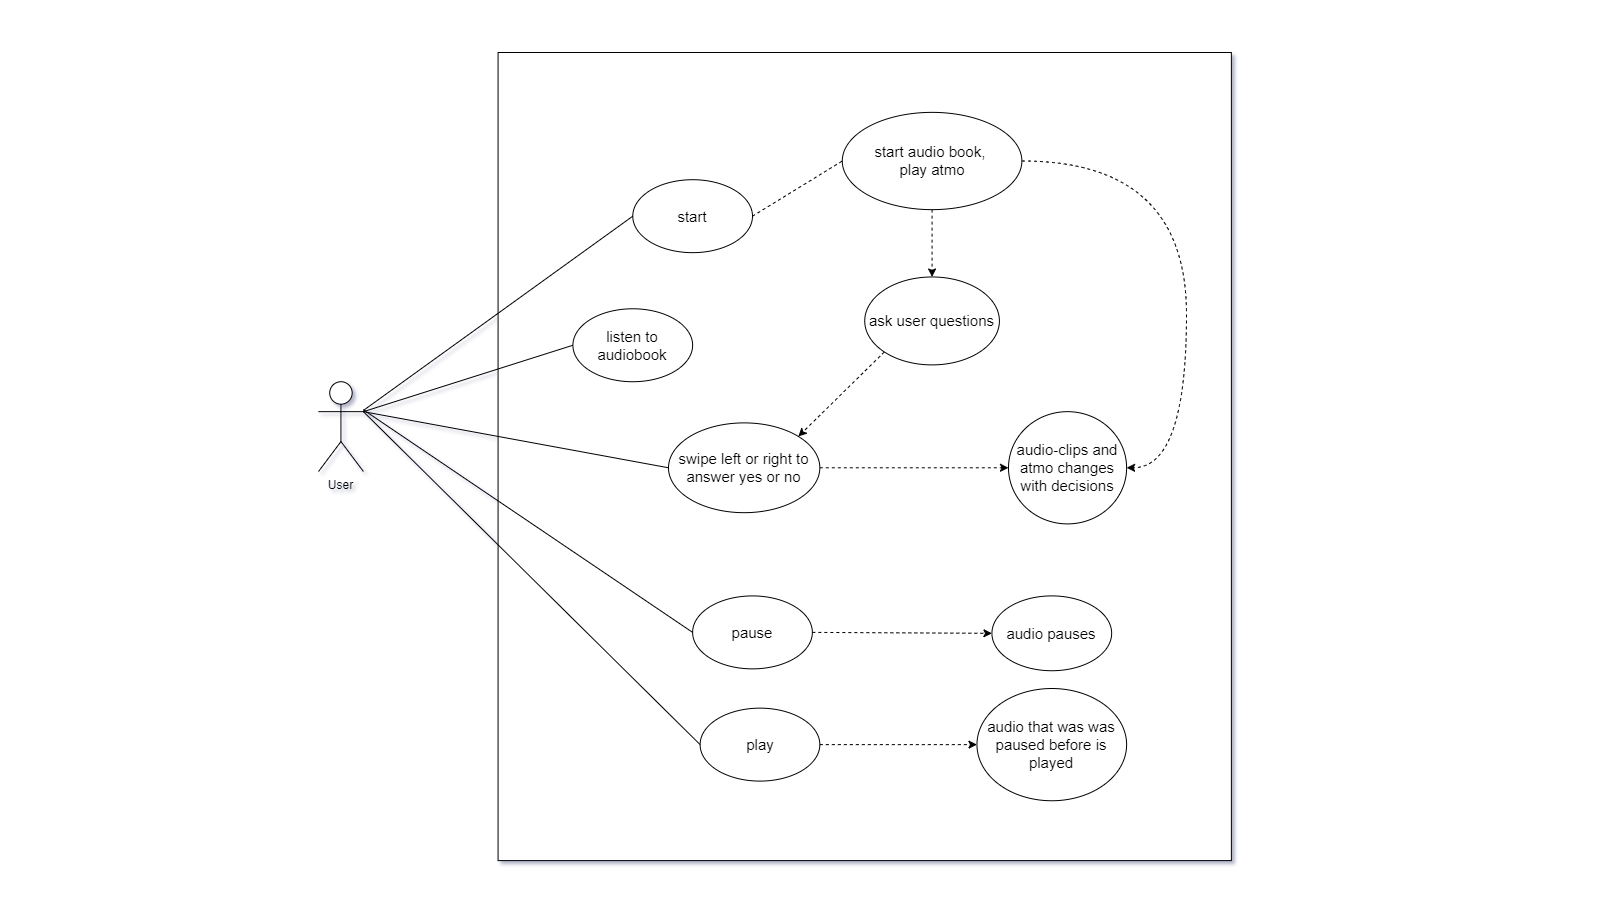

The diagram above was exported from draw.io. Its source (the exported page's mxGraphModel, read from the mxfile embedded in the PNG):
<mxGraphModel dx="6448" dy="3083" grid="1" gridSize="10" guides="1" tooltips="1" connect="1" arrows="1" fold="1" page="1" pageScale="1" pageWidth="1600" pageHeight="900" math="0" shadow="0">
  <root>
    <mxCell id="0" />
    <mxCell id="1" parent="0" />
    <mxCell id="D8BX7LwAXVk1wPX24LWH-26" style="edgeStyle=orthogonalEdgeStyle;rounded=0;orthogonalLoop=1;jettySize=auto;html=1;exitX=0.5;exitY=1;exitDx=0;exitDy=0;entryX=0.5;entryY=0;entryDx=0;entryDy=0;endArrow=classic;endFill=1;" parent="1" edge="1">
      <mxGeometry relative="1" as="geometry">
        <mxPoint x="-645.9350000000004" y="-1635.33" as="sourcePoint" />
      </mxGeometry>
    </mxCell>
    <mxCell id="wX77x6ORUXuFrJdAwNgO-7" value="" style="group" vertex="1" connectable="0" parent="1">
      <mxGeometry x="-4490" y="-1756" width="912.87" height="808.11" as="geometry" />
    </mxCell>
    <mxCell id="avnghER4ETU9BLHQeto3-951" value="" style="rounded=0;whiteSpace=wrap;html=1;" parent="wX77x6ORUXuFrJdAwNgO-7" vertex="1">
      <mxGeometry x="179.5809836065574" width="733.2890163934427" height="808.11" as="geometry" />
    </mxCell>
    <mxCell id="avnghER4ETU9BLHQeto3-950" value="User" style="shape=umlActor;verticalLabelPosition=bottom;verticalAlign=top;html=1;outlineConnect=0;" parent="wX77x6ORUXuFrJdAwNgO-7" vertex="1">
      <mxGeometry y="329.22999999999996" width="44.89524590163935" height="89.79" as="geometry" />
    </mxCell>
    <mxCell id="avnghER4ETU9BLHQeto3-952" value="start" style="ellipse;whiteSpace=wrap;html=1;fontSize=15;" parent="wX77x6ORUXuFrJdAwNgO-7" vertex="1">
      <mxGeometry x="314.26672131147546" y="127.2025" width="119.72065573770492" height="72.954375" as="geometry" />
    </mxCell>
    <mxCell id="avnghER4ETU9BLHQeto3-953" style="rounded=0;orthogonalLoop=1;jettySize=auto;html=1;entryX=0;entryY=0.5;entryDx=0;entryDy=0;endArrow=none;endFill=0;" parent="wX77x6ORUXuFrJdAwNgO-7" source="avnghER4ETU9BLHQeto3-950" target="avnghER4ETU9BLHQeto3-952" edge="1">
      <mxGeometry relative="1" as="geometry" />
    </mxCell>
    <mxCell id="avnghER4ETU9BLHQeto3-954" value="swipe left or right to answer yes or no" style="ellipse;whiteSpace=wrap;html=1;fontSize=15;" parent="wX77x6ORUXuFrJdAwNgO-7" vertex="1">
      <mxGeometry x="350" y="370.38" width="151.33" height="89.79" as="geometry" />
    </mxCell>
    <mxCell id="avnghER4ETU9BLHQeto3-959" style="edgeStyle=none;rounded=0;orthogonalLoop=1;jettySize=auto;html=1;exitX=1;exitY=0.3333333333333333;exitDx=0;exitDy=0;exitPerimeter=0;entryX=0;entryY=0.5;entryDx=0;entryDy=0;endArrow=none;endFill=0;" parent="wX77x6ORUXuFrJdAwNgO-7" source="avnghER4ETU9BLHQeto3-950" target="avnghER4ETU9BLHQeto3-954" edge="1">
      <mxGeometry relative="1" as="geometry" />
    </mxCell>
    <mxCell id="avnghER4ETU9BLHQeto3-955" value="start audio book, &lt;br style=&quot;font-size: 15px;&quot;&gt;play atmo" style="ellipse;whiteSpace=wrap;html=1;fontSize=15;" parent="wX77x6ORUXuFrJdAwNgO-7" vertex="1">
      <mxGeometry x="523.777868852459" y="59.86" width="179.5809836065574" height="97.2725" as="geometry" />
    </mxCell>
    <mxCell id="avnghER4ETU9BLHQeto3-956" style="edgeStyle=none;rounded=0;orthogonalLoop=1;jettySize=auto;html=1;exitX=1;exitY=0.5;exitDx=0;exitDy=0;entryX=0;entryY=0.5;entryDx=0;entryDy=0;dashed=1;endArrow=none;endFill=0;" parent="wX77x6ORUXuFrJdAwNgO-7" source="avnghER4ETU9BLHQeto3-952" target="avnghER4ETU9BLHQeto3-955" edge="1">
      <mxGeometry relative="1" as="geometry" />
    </mxCell>
    <mxCell id="avnghER4ETU9BLHQeto3-957" value="listen to audiobook" style="ellipse;whiteSpace=wrap;html=1;fontSize=15;" parent="wX77x6ORUXuFrJdAwNgO-7" vertex="1">
      <mxGeometry x="254.40639344262297" y="256.275625" width="119.72065573770492" height="72.954375" as="geometry" />
    </mxCell>
    <mxCell id="avnghER4ETU9BLHQeto3-961" style="edgeStyle=none;rounded=0;orthogonalLoop=1;jettySize=auto;html=1;exitX=1;exitY=0.3333333333333333;exitDx=0;exitDy=0;exitPerimeter=0;entryX=0;entryY=0.5;entryDx=0;entryDy=0;endArrow=none;endFill=0;" parent="wX77x6ORUXuFrJdAwNgO-7" source="avnghER4ETU9BLHQeto3-950" target="avnghER4ETU9BLHQeto3-957" edge="1">
      <mxGeometry relative="1" as="geometry" />
    </mxCell>
    <mxCell id="avnghER4ETU9BLHQeto3-963" style="edgeStyle=none;rounded=0;orthogonalLoop=1;jettySize=auto;html=1;exitX=0;exitY=1;exitDx=0;exitDy=0;entryX=1;entryY=0;entryDx=0;entryDy=0;endArrow=classic;endFill=1;dashed=1;" parent="wX77x6ORUXuFrJdAwNgO-7" source="avnghER4ETU9BLHQeto3-958" target="avnghER4ETU9BLHQeto3-954" edge="1">
      <mxGeometry relative="1" as="geometry" />
    </mxCell>
    <mxCell id="avnghER4ETU9BLHQeto3-958" value="ask user questions" style="ellipse;whiteSpace=wrap;html=1;fontSize=15;" parent="wX77x6ORUXuFrJdAwNgO-7" vertex="1">
      <mxGeometry x="546.2254918032787" y="224.475" width="134.68573770491804" height="87.919375" as="geometry" />
    </mxCell>
    <mxCell id="avnghER4ETU9BLHQeto3-960" style="edgeStyle=none;rounded=0;orthogonalLoop=1;jettySize=auto;html=1;exitX=0.5;exitY=1;exitDx=0;exitDy=0;entryX=0.5;entryY=0;entryDx=0;entryDy=0;endArrow=classic;endFill=1;dashed=1;" parent="wX77x6ORUXuFrJdAwNgO-7" source="avnghER4ETU9BLHQeto3-955" target="avnghER4ETU9BLHQeto3-958" edge="1">
      <mxGeometry relative="1" as="geometry" />
    </mxCell>
    <mxCell id="avnghER4ETU9BLHQeto3-964" value="audio-clips and atmo changes with decisions" style="ellipse;whiteSpace=wrap;html=1;fontSize=15;" parent="wX77x6ORUXuFrJdAwNgO-7" vertex="1">
      <mxGeometry x="690" y="359.16" width="118.11" height="112.24" as="geometry" />
    </mxCell>
    <mxCell id="wX77x6ORUXuFrJdAwNgO-6" style="edgeStyle=none;rounded=0;orthogonalLoop=1;jettySize=auto;html=1;exitX=1;exitY=0.5;exitDx=0;exitDy=0;entryX=0;entryY=0.5;entryDx=0;entryDy=0;dashed=1;endArrow=classic;endFill=1;" edge="1" parent="wX77x6ORUXuFrJdAwNgO-7" source="avnghER4ETU9BLHQeto3-954" target="avnghER4ETU9BLHQeto3-964">
      <mxGeometry relative="1" as="geometry" />
    </mxCell>
    <mxCell id="wX77x6ORUXuFrJdAwNgO-4" style="edgeStyle=orthogonalEdgeStyle;rounded=0;orthogonalLoop=1;jettySize=auto;html=1;exitX=1;exitY=0.5;exitDx=0;exitDy=0;entryX=1;entryY=0.5;entryDx=0;entryDy=0;dashed=1;endArrow=classic;endFill=1;curved=1;" edge="1" parent="wX77x6ORUXuFrJdAwNgO-7" source="avnghER4ETU9BLHQeto3-955" target="avnghER4ETU9BLHQeto3-964">
      <mxGeometry relative="1" as="geometry">
        <Array as="points">
          <mxPoint x="867.9747540983608" y="107.74799999999999" />
          <mxPoint x="867.9747540983608" y="414.5305" />
        </Array>
      </mxGeometry>
    </mxCell>
    <mxCell id="DrbbhPdzZ3YE_hvZ4rFs-1" value="pause" style="ellipse;whiteSpace=wrap;html=1;fontSize=15;" parent="wX77x6ORUXuFrJdAwNgO-7" vertex="1">
      <mxGeometry x="374.1270491803279" y="543.4090799999999" width="119.72065573770492" height="72.954375" as="geometry" />
    </mxCell>
    <mxCell id="DrbbhPdzZ3YE_hvZ4rFs-2" value="play" style="ellipse;whiteSpace=wrap;html=1;fontSize=15;" parent="wX77x6ORUXuFrJdAwNgO-7" vertex="1">
      <mxGeometry x="381.6095901639344" y="655.6465799999994" width="119.72065573770492" height="72.954375" as="geometry" />
    </mxCell>
    <mxCell id="DrbbhPdzZ3YE_hvZ4rFs-3" style="edgeStyle=none;rounded=0;orthogonalLoop=1;jettySize=auto;html=1;entryX=0;entryY=0.5;entryDx=0;entryDy=0;endArrow=none;endFill=0;" parent="wX77x6ORUXuFrJdAwNgO-7" target="DrbbhPdzZ3YE_hvZ4rFs-1" edge="1">
      <mxGeometry relative="1" as="geometry">
        <mxPoint x="44.89524590163935" y="357.28937499999995" as="sourcePoint" />
        <mxPoint x="404.05721311475406" y="267.3721724999999" as="targetPoint" />
      </mxGeometry>
    </mxCell>
    <mxCell id="DrbbhPdzZ3YE_hvZ4rFs-4" style="edgeStyle=none;rounded=0;orthogonalLoop=1;jettySize=auto;html=1;entryX=0;entryY=0.5;entryDx=0;entryDy=0;endArrow=none;endFill=0;exitX=1;exitY=0.3333333333333333;exitDx=0;exitDy=0;exitPerimeter=0;" parent="wX77x6ORUXuFrJdAwNgO-7" source="avnghER4ETU9BLHQeto3-950" target="DrbbhPdzZ3YE_hvZ4rFs-2" edge="1">
      <mxGeometry relative="1" as="geometry">
        <mxPoint x="59.86032786885246" y="372.25437500000004" as="sourcePoint" />
        <mxPoint x="374.1270491803279" y="367.36830249999986" as="targetPoint" />
      </mxGeometry>
    </mxCell>
    <mxCell id="wX77x6ORUXuFrJdAwNgO-1" value="audio pauses" style="ellipse;whiteSpace=wrap;html=1;fontSize=15;" vertex="1" parent="wX77x6ORUXuFrJdAwNgO-7">
      <mxGeometry x="673.4286885245903" y="543.4090799999999" width="119.72065573770492" height="74.825" as="geometry" />
    </mxCell>
    <mxCell id="wX77x6ORUXuFrJdAwNgO-3" style="rounded=0;orthogonalLoop=1;jettySize=auto;html=1;exitX=1;exitY=0.5;exitDx=0;exitDy=0;dashed=1;" edge="1" parent="wX77x6ORUXuFrJdAwNgO-7" source="DrbbhPdzZ3YE_hvZ4rFs-1" target="wX77x6ORUXuFrJdAwNgO-1">
      <mxGeometry relative="1" as="geometry" />
    </mxCell>
    <mxCell id="wX77x6ORUXuFrJdAwNgO-2" value="audio that was was paused before is played" style="ellipse;whiteSpace=wrap;html=1;fontSize=15;" vertex="1" parent="wX77x6ORUXuFrJdAwNgO-7">
      <mxGeometry x="658.463606557377" y="636.0124999999996" width="149.65081967213115" height="112.2375" as="geometry" />
    </mxCell>
    <mxCell id="wX77x6ORUXuFrJdAwNgO-5" style="rounded=0;orthogonalLoop=1;jettySize=auto;html=1;exitX=1;exitY=0.5;exitDx=0;exitDy=0;entryX=0;entryY=0.5;entryDx=0;entryDy=0;dashed=1;endArrow=classic;endFill=1;" edge="1" parent="wX77x6ORUXuFrJdAwNgO-7" source="DrbbhPdzZ3YE_hvZ4rFs-2" target="wX77x6ORUXuFrJdAwNgO-2">
      <mxGeometry relative="1" as="geometry" />
    </mxCell>
  </root>
</mxGraphModel>